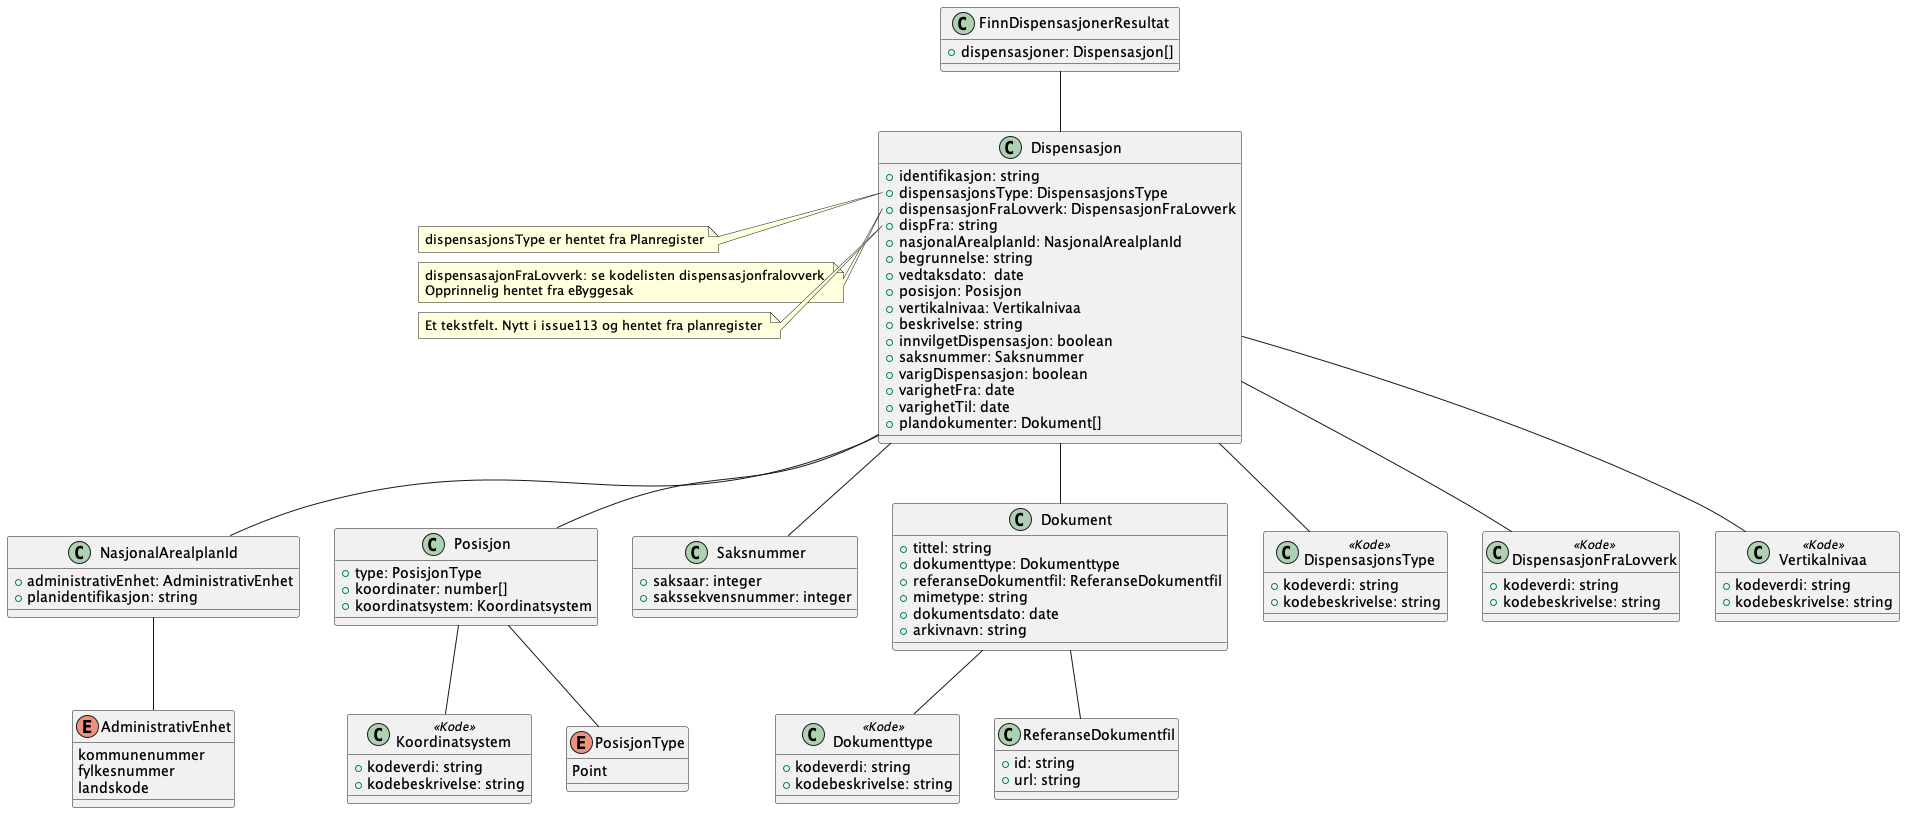

The diagram above was rendered by PlantUML. Its source (embedded in the PNG):
@startuml
!include ./../no.ks.fiks.plan.v2.felles.dispensasjon/dispensasjon.pu

class FinnDispensasjonerResultat {
    +dispensasjoner: Dispensasjon[]
}

FinnDispensasjonerResultat -- Dispensasjon

@enduml